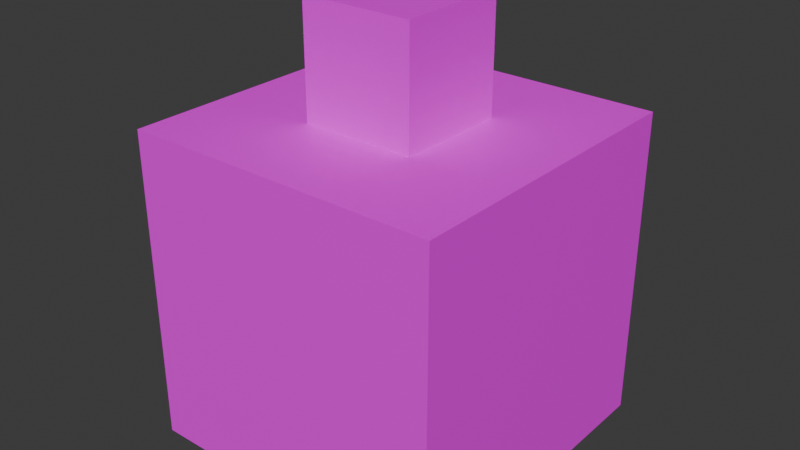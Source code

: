 # Source: cube.blend  (saved by Blender 4.1.23; exported with 4.5.12 LTS)
import bpy
from mathutils import Matrix  # noqa: F401  (used for matrix-valued properties, if any)

bpy.ops.wm.read_factory_settings(use_empty=True)
scene = bpy.context.scene
scene.name = 'Scene'

# ---- collections
col_collection = bpy.data.collections.new('Collection'); scene.collection.children.link(col_collection)

# ---- images (referenced by path relative to the original .blend; pixels are not part of the script)
import os
ASSET_DIR = os.environ.get("B2B_ASSET_DIR", "")  # directory of the original .blend (textures are referenced by path, not embedded)
HERE = os.path.dirname(os.path.abspath(__file__))  # packed textures are extracted next to this script under _unpacked/

def load_image(name, relpath, width, height, colorspace="sRGB"):
    """Load a texture the original file referenced (path relative to the .blend, or extracted next to this script)."""
    p = next((c for c in (os.path.join(HERE, relpath), os.path.join(ASSET_DIR, relpath)) if relpath and os.path.exists(c)), "")
    if p:
        img = bpy.data.images.load(p, check_existing=True)
        img.name = name
    else:  # same state as the original file: an image datablock whose file is absent (Cycles renders it pink)
        img = bpy.data.images.new(name, width, height)
        img.source = "FILE"
        img.filepath = "//" + (relpath or name)
    img.colorspace_settings.name = colorspace
    return img
img_wooden_crate_png_001 = load_image('wooden-crate.png.001', 'wooden-crate.png', 1024, 1024, 'sRGB')

# ---- materials (node trees are filled in below, after node groups)
mat_cube = bpy.data.materials.new('cube')
mat_cube.alpha_threshold = 0.0
mat_cube.use_transparent_shadow = False
mat_cube.roughness = 0.5
mat_cube.line_color = (0.0, 0.0, 0.0, 1.0)

# ---- material node trees
mat_cube.use_nodes = True; mat_cube.node_tree.nodes.clear()
_N = mat_cube.node_tree.nodes; _L = mat_cube.node_tree.links
n0 = _N.new('ShaderNodeOutputMaterial'); n0.name = 'Material Output'; n0.location = (300, 300)
n1 = _N.new('ShaderNodeBsdfPrincipled'); n1.name = 'Principled BSDF'; n1.location = (10, 300)
n1.inputs[3].default_value = 1.45
n2 = _N.new('ShaderNodeTexImage'); n2.name = 'Image Texture'; n2.location = (-280, 280)
n2.image = img_wooden_crate_png_001
n2.interpolation = 'Closest'
_L.new(n1.outputs[0], n0.inputs[0])
_L.new(n2.outputs[0], n1.inputs[0])
n0.is_active_output = True

# ---- world
world_world = bpy.data.worlds.new('World'); scene.world = world_world
world_world.use_nodes = True; world_world.node_tree.nodes.clear()
_N = world_world.node_tree.nodes; _L = world_world.node_tree.links
n0 = _N.new('ShaderNodeOutputWorld'); n0.name = 'World Output'; n0.location = (300, 300)
n1 = _N.new('ShaderNodeBackground'); n1.name = 'Background'; n1.location = (10, 300)
n1.inputs[0].default_value = (0.05088, 0.05088, 0.05088, 1.0)
_L.new(n1.outputs[0], n0.inputs[0])
n0.is_active_output = True
world_world.color = (0.05088, 0.05088, 0.05088)
world_world.use_sun_shadow = False
world_world.sun_shadow_jitter_overblur = 0.0

# ---- meshes
me_cube = bpy.data.meshes.new('Cube')
me_cube.from_pydata([(1.0, 1.0, 1.0), (1.0, 1.0, -1.0), (1.0, -1.0, 1.0), (1.0, -1.0, -1.0), (-1.0, 1.0, 1.0), (-1.0, 1.0, -1.0), (-1.0, -1.0, 1.0), (-1.0, -1.0, -1.0)], [], [(0, 4, 6, 2), (3, 2, 6, 7), (7, 6, 4, 5), (5, 1, 3, 7), (1, 0, 2, 3), (5, 4, 0, 1)])
_uv = me_cube.uv_layers.new(name='UVMap')
_uv.uv.foreach_set('vector', [1.0, 1.0, 0.0, 1.0, 0.0, 0.0, 1.0, 0.0, 1.0, 0.0, 1.0, 1.0, 0.0, 1.0, 0.0, 0.0, 0.0, 0.0, 0.0, 1.0, 1.0, 1.0, 1.0, 0.0, 0.0, 1.0, 1.0, 1.0, 1.0, 0.0, 0.0, 0.0, 1.0, 0.0, 1.0, 1.0, 0.0, 1.0, 0.0, 0.0, 0.0, 0.0, 0.0, 1.0, 1.0, 1.0, 1.0, 0.0])
me_cube.materials.append(mat_cube)
me_cube.use_mirror_vertex_groups = False
me_cube.update()
me_cube_001 = bpy.data.meshes.new('Cube.001')
me_cube_001.from_pydata([(1.0, 1.0, 1.0), (1.0, 1.0, -1.0), (1.0, -1.0, 1.0), (1.0, -1.0, -1.0), (-1.0, 1.0, 1.0), (-1.0, 1.0, -1.0), (-1.0, -1.0, 1.0), (-1.0, -1.0, -1.0)], [], [(0, 4, 6, 2), (3, 2, 6, 7), (7, 6, 4, 5), (5, 1, 3, 7), (1, 0, 2, 3), (5, 4, 0, 1)])
_uv = me_cube_001.uv_layers.new(name='UVMap')
_uv.uv.foreach_set('vector', [1.0, 1.0, 0.0, 1.0, 0.0, 0.0, 1.0, 0.0, 1.0, 0.0, 1.0, 1.0, 0.0, 1.0, 0.0, 0.0, 0.0, 0.0, 0.0, 1.0, 1.0, 1.0, 1.0, 0.0, 0.0, 1.0, 1.0, 1.0, 1.0, 0.0, 0.0, 0.0, 1.0, 0.0, 1.0, 1.0, 0.0, 1.0, 0.0, 0.0, 0.0, 0.0, 0.0, 1.0, 1.0, 1.0, 1.0, 0.0])
me_cube_001.materials.append(mat_cube)
me_cube_001.use_mirror_vertex_groups = False
me_cube_001.update()

# ---- objects
ob_cube = bpy.data.objects.new('Cube', me_cube)
ob_cube_001 = bpy.data.objects.new('Cube.001', me_cube_001)

# ---- transforms, parenting, visibility, modifiers, constraints
ob_cube.location = (0.0, 0.0, 0.0)
ob_cube.lock_rotations_4d = False
ob_cube.empty_display_type = 'ARROWS'
ob_cube.lineart.crease_threshold = 0.0
ob_cube_001.location = (0.0, 0.0, 1.357)
ob_cube_001.scale = (0.3578, 0.3578, 0.3578)
ob_cube_001.lock_rotations_4d = False
ob_cube_001.empty_display_type = 'ARROWS'
ob_cube_001.lineart.crease_threshold = 0.0

# ---- collection membership
col_collection.objects.link(ob_cube)
col_collection.objects.link(ob_cube_001)

# ---- scene / render settings (as saved in the file)
scene.frame_start = 1; scene.frame_end = 250; scene.frame_set(1)
scene.render.engine = 'BLENDER_EEVEE_NEXT'
scene.cycles.sampling_pattern = 'TABULATED_SOBOL'
scene.eevee.ray_tracing_options.trace_max_roughness = 0.0
bpy.context.view_layer.update()

# ---- added for rendering (the .blend has no active camera and no usable light): camera, sun
cam_auto = bpy.data.cameras.new('AutoCamera')
cam_auto.lens = 50.0
cam_auto.sensor_width = 36.0
cam_auto.clip_end = 1000.0
ob_auto_camera = bpy.data.objects.new('AutoCamera', cam_auto)
scene.collection.objects.link(ob_auto_camera)
ob_auto_camera.location = (3.62707, -4.35248, 3.25886)
ob_auto_camera.rotation_euler = (1.09748, -7.21219e-08, 0.694738)
scene.camera = ob_auto_camera
light_auto_sun = bpy.data.lights.new('AutoSun', 'SUN')
light_auto_sun.energy = 3.0
light_auto_sun.angle = 0.0523599
ob_auto_sun = bpy.data.objects.new('AutoSun', light_auto_sun)
scene.collection.objects.link(ob_auto_sun)
ob_auto_sun.rotation_euler = (0.872665, 0.174533, 0.523599)
bpy.context.view_layer.update()
